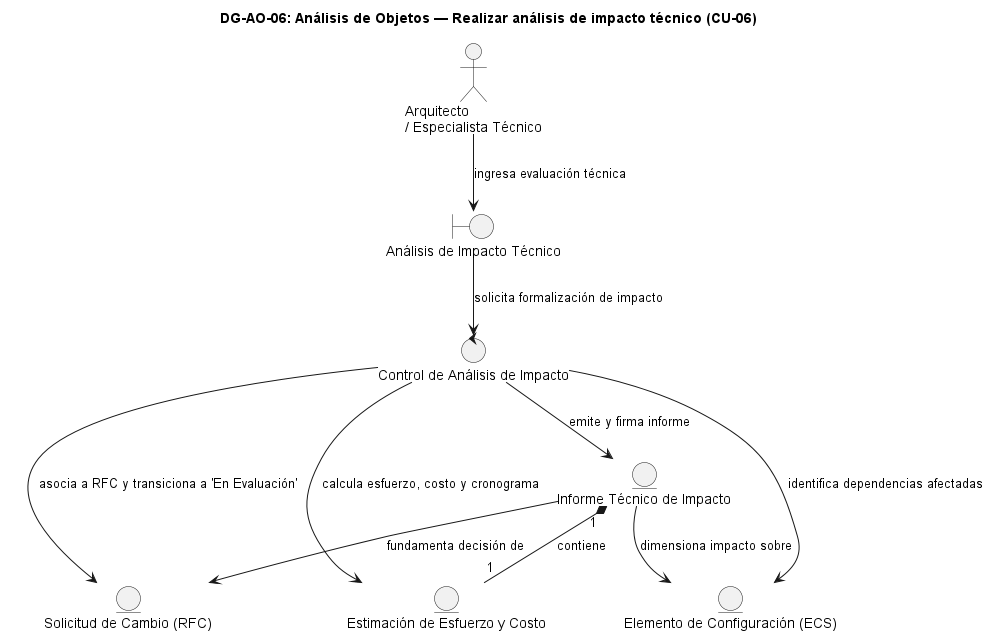

The diagram above was rendered by PlantUML. Its source (embedded in the PNG):
@startuml DG-AO-06
skinparam shadowing false
skinparam roundcorner 8
skinparam defaultFontName Arial

title <b>DG-AO-06: Análisis de Objetos — Realizar análisis de impacto técnico (CU-06)</b>

actor "Arquitecto\n/ Especialista Técnico" as ACT

boundary "Análisis de Impacto Técnico" as B
control "Control de Análisis de Impacto" as C

entity "Informe Técnico de Impacto" as E_INF
entity "Solicitud de Cambio (RFC)" as E_RFC
entity "Elemento de Configuración (ECS)" as E_ECS
entity "Estimación de Esfuerzo y Costo" as E_EST

ACT --> B : "ingresa evaluación técnica"
B --> C : "solicita formalización de impacto"
C --> E_INF : "emite y firma informe"
C --> E_RFC : "asocia a RFC y transiciona a 'En Evaluación'"
C --> E_ECS : "identifica dependencias afectadas"
C --> E_EST : "calcula esfuerzo, costo y cronograma"
E_INF --> E_RFC : "fundamenta decisión de"
E_INF --> E_ECS : "dimensiona impacto sobre"
E_INF "1" *-- "1" E_EST : "contiene"

@enduml